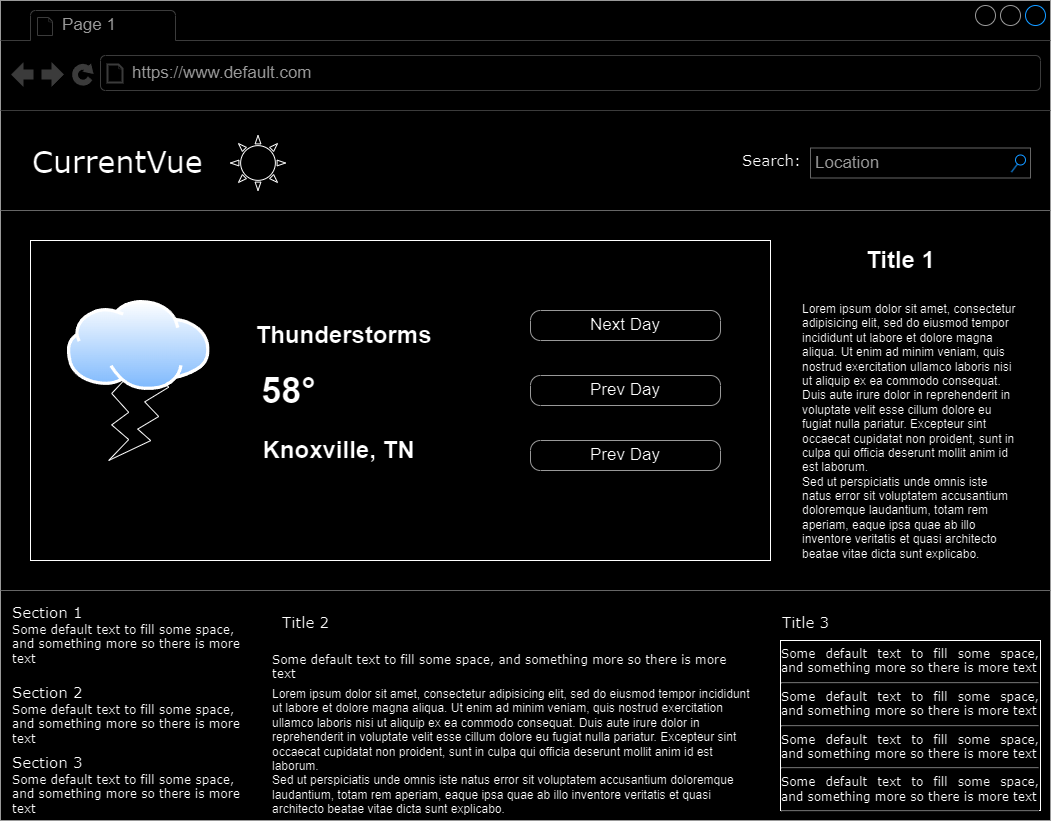

The diagram above was exported from draw.io. Its source (the exported page's mxGraphModel, read from the mxfile embedded in the PNG):
<mxGraphModel dx="1674" dy="780" grid="1" gridSize="10" guides="1" tooltips="1" connect="1" arrows="1" fold="1" page="1" pageScale="1" pageWidth="1100" pageHeight="850" background="none" math="0" shadow="0">
  <root>
    <mxCell id="0" />
    <mxCell id="1" parent="0" />
    <mxCell id="7026571954dc6520-1" value="" style="strokeWidth=1;shadow=0;dashed=0;align=center;html=1;shape=mxgraph.mockup.containers.browserWindow;rSize=0;strokeColor=#666666;mainText=,;recursiveResize=0;rounded=0;labelBackgroundColor=none;fontFamily=Verdana;fontSize=12" parent="1" vertex="1">
      <mxGeometry x="30" y="20" width="1050" height="820" as="geometry" />
    </mxCell>
    <mxCell id="7026571954dc6520-2" value="Page 1" style="strokeWidth=1;shadow=0;dashed=0;align=center;html=1;shape=mxgraph.mockup.containers.anchor;fontSize=17;fontColor=#666666;align=left;" parent="7026571954dc6520-1" vertex="1">
      <mxGeometry x="60" y="12" width="110" height="26" as="geometry" />
    </mxCell>
    <mxCell id="7026571954dc6520-3" value="https://www.default.com" style="strokeWidth=1;shadow=0;dashed=0;align=center;html=1;shape=mxgraph.mockup.containers.anchor;rSize=0;fontSize=17;fontColor=#666666;align=left;" parent="7026571954dc6520-1" vertex="1">
      <mxGeometry x="130" y="60" width="250" height="26" as="geometry" />
    </mxCell>
    <mxCell id="7026571954dc6520-4" value="CurrentVue" style="text;html=1;points=[];align=left;verticalAlign=top;spacingTop=-4;fontSize=30;fontFamily=Verdana" parent="7026571954dc6520-1" vertex="1">
      <mxGeometry x="30" y="140" width="340" height="50" as="geometry" />
    </mxCell>
    <mxCell id="7026571954dc6520-6" value="Section 3" style="text;html=1;points=[];align=left;verticalAlign=top;spacingTop=-4;fontSize=15;fontFamily=Verdana" parent="7026571954dc6520-1" vertex="1">
      <mxGeometry x="10" y="750" width="170" height="30" as="geometry" />
    </mxCell>
    <mxCell id="7026571954dc6520-7" value="Some default text to fill some space, and&amp;nbsp;&lt;span&gt;something more so there is more text&lt;/span&gt;" style="text;html=1;points=[];align=left;verticalAlign=top;spacingTop=-4;fontSize=12;fontFamily=Verdana;whiteSpace=wrap;" parent="7026571954dc6520-1" vertex="1">
      <mxGeometry x="10" y="700" width="240" height="40" as="geometry" />
    </mxCell>
    <mxCell id="7026571954dc6520-8" value="Section 2" style="text;html=1;points=[];align=left;verticalAlign=top;spacingTop=-4;fontSize=15;fontFamily=Verdana" parent="7026571954dc6520-1" vertex="1">
      <mxGeometry x="10" y="680" width="170" height="30" as="geometry" />
    </mxCell>
    <mxCell id="7026571954dc6520-9" value="Some default text to fill some space, and&amp;nbsp;&lt;span&gt;something more so there is more text&lt;/span&gt;" style="text;html=1;points=[];align=left;verticalAlign=top;spacingTop=-4;fontSize=12;fontFamily=Verdana;whiteSpace=wrap;" parent="7026571954dc6520-1" vertex="1">
      <mxGeometry x="10" y="620" width="240" height="40" as="geometry" />
    </mxCell>
    <mxCell id="7026571954dc6520-10" value="Section 1" style="text;html=1;points=[];align=left;verticalAlign=top;spacingTop=-4;fontSize=15;fontFamily=Verdana" parent="7026571954dc6520-1" vertex="1">
      <mxGeometry x="10" y="600" width="170" height="30" as="geometry" />
    </mxCell>
    <mxCell id="7026571954dc6520-11" value="Some default text to fill some space, and&amp;nbsp;&lt;span&gt;something more so there is more text&lt;/span&gt;" style="text;html=1;points=[];align=left;verticalAlign=top;spacingTop=-4;fontSize=12;fontFamily=Verdana;whiteSpace=wrap;" parent="7026571954dc6520-1" vertex="1">
      <mxGeometry x="10" y="770" width="240" height="40" as="geometry" />
    </mxCell>
    <mxCell id="7026571954dc6520-12" value="Search:" style="text;html=1;points=[];align=left;verticalAlign=top;spacingTop=-4;fontSize=15;fontFamily=Verdana" parent="7026571954dc6520-1" vertex="1">
      <mxGeometry x="740" y="147.5" width="170" height="30" as="geometry" />
    </mxCell>
    <mxCell id="7026571954dc6520-14" value="Location" style="strokeWidth=1;shadow=0;dashed=0;align=center;html=1;shape=mxgraph.mockup.forms.searchBox;strokeColor=#999999;mainText=;strokeColor2=#008cff;fontColor=#666666;fontSize=17;align=left;spacingLeft=3;rounded=0;labelBackgroundColor=none;" parent="7026571954dc6520-1" vertex="1">
      <mxGeometry x="810" y="147.5" width="220" height="30" as="geometry" />
    </mxCell>
    <mxCell id="7026571954dc6520-15" value="" style="verticalLabelPosition=bottom;shadow=0;dashed=0;align=center;html=1;verticalAlign=top;strokeWidth=1;shape=mxgraph.mockup.markup.line;strokeColor=#999999;rounded=0;labelBackgroundColor=none;fillColor=#ffffff;fontFamily=Verdana;fontSize=12;fontColor=#000000;" parent="7026571954dc6520-1" vertex="1">
      <mxGeometry y="200" width="1050" height="20" as="geometry" />
    </mxCell>
    <mxCell id="7026571954dc6520-21" value="" style="verticalLabelPosition=bottom;shadow=0;dashed=0;align=center;html=1;verticalAlign=top;strokeWidth=1;shape=mxgraph.mockup.markup.line;strokeColor=#999999;rounded=0;labelBackgroundColor=none;fillColor=#ffffff;fontFamily=Verdana;fontSize=12;fontColor=#000000;" parent="7026571954dc6520-1" vertex="1">
      <mxGeometry y="580" width="1050" height="20" as="geometry" />
    </mxCell>
    <mxCell id="7026571954dc6520-31" value="Title 2" style="text;html=1;points=[];align=left;verticalAlign=top;spacingTop=-4;fontSize=15;fontFamily=Verdana" parent="7026571954dc6520-1" vertex="1">
      <mxGeometry x="280" y="610" width="170" height="30" as="geometry" />
    </mxCell>
    <mxCell id="7026571954dc6520-32" value="Title 3" style="text;html=1;points=[];align=left;verticalAlign=top;spacingTop=-4;fontSize=15;fontFamily=Verdana" parent="7026571954dc6520-1" vertex="1">
      <mxGeometry x="780" y="610" width="170" height="30" as="geometry" />
    </mxCell>
    <mxCell id="7026571954dc6520-33" value="&lt;div style=&quot;text-align: justify&quot;&gt;&lt;span&gt;Some default text to fill some space, and&amp;nbsp;&lt;/span&gt;&lt;span&gt;something more so there is more text&lt;/span&gt;&lt;/div&gt;&lt;div style=&quot;text-align: justify&quot;&gt;&lt;hr id=&quot;null&quot; style=&quot;text-align: justify&quot;&gt;&lt;span&gt;&lt;div style=&quot;text-align: justify&quot;&gt;&lt;span&gt;Some default text to fill some space, and&amp;nbsp;&lt;/span&gt;&lt;span&gt;something more so there is more text&lt;/span&gt;&lt;/div&gt;&lt;/span&gt;&lt;/div&gt;&lt;hr id=&quot;null&quot; style=&quot;text-align: justify&quot;&gt;&lt;span&gt;&lt;div style=&quot;text-align: justify&quot;&gt;&lt;span&gt;Some default text to fill some space, and&amp;nbsp;&lt;/span&gt;&lt;span&gt;something more so there is more text&lt;/span&gt;&lt;/div&gt;&lt;/span&gt;&lt;hr id=&quot;null&quot; style=&quot;text-align: justify&quot;&gt;&lt;span&gt;&lt;div style=&quot;text-align: justify&quot;&gt;&lt;span&gt;Some default text to fill some space, and&amp;nbsp;&lt;/span&gt;&lt;span&gt;something more so there is more text&lt;/span&gt;&lt;/div&gt;&lt;/span&gt;&lt;hr id=&quot;null&quot; style=&quot;text-align: left&quot;&gt;" style="whiteSpace=wrap;html=1;rounded=0;shadow=0;labelBackgroundColor=none;strokeWidth=1;fontFamily=Verdana;fontSize=12;align=center;verticalAlign=top;" parent="7026571954dc6520-1" vertex="1">
      <mxGeometry x="780" y="640" width="260" height="170" as="geometry" />
    </mxCell>
    <mxCell id="7026571954dc6520-34" value="Some default text to fill some space, and&amp;nbsp;&lt;span&gt;something more so there is more text&lt;/span&gt;" style="text;html=1;points=[];align=left;verticalAlign=top;spacingTop=-4;fontSize=12;fontFamily=Verdana;whiteSpace=wrap;" parent="7026571954dc6520-1" vertex="1">
      <mxGeometry x="270" y="650" width="470" height="40" as="geometry" />
    </mxCell>
    <mxCell id="h2P3e3RgZvM8dT-Nno4V-1" value="" style="verticalLabelPosition=bottom;verticalAlign=top;html=1;shape=mxgraph.basic.sun" vertex="1" parent="7026571954dc6520-1">
      <mxGeometry x="230" y="135" width="55" height="55" as="geometry" />
    </mxCell>
    <mxCell id="h2P3e3RgZvM8dT-Nno4V-7" value="" style="rounded=0;whiteSpace=wrap;html=1;" vertex="1" parent="7026571954dc6520-1">
      <mxGeometry x="30" y="240" width="740" height="320" as="geometry" />
    </mxCell>
    <mxCell id="h2P3e3RgZvM8dT-Nno4V-3" value="" style="verticalLabelPosition=bottom;verticalAlign=top;html=1;shape=mxgraph.basic.flash" vertex="1" parent="7026571954dc6520-1">
      <mxGeometry x="108.21000000000001" y="360" width="60" height="100" as="geometry" />
    </mxCell>
    <mxCell id="h2P3e3RgZvM8dT-Nno4V-2" value="" style="image;aspect=fixed;perimeter=ellipsePerimeter;html=1;align=center;shadow=0;dashed=0;spacingTop=3;image=img/lib/active_directory/internet_cloud.svg;" vertex="1" parent="7026571954dc6520-1">
      <mxGeometry x="66.78" y="300" width="142.86" height="90" as="geometry" />
    </mxCell>
    <mxCell id="h2P3e3RgZvM8dT-Nno4V-4" value="&lt;font style=&quot;font-size: 36px;&quot;&gt;58&lt;font style=&quot;&quot;&gt;°&lt;/font&gt;&lt;/font&gt;" style="text;strokeColor=none;fillColor=none;html=1;fontSize=24;fontStyle=1;verticalAlign=middle;align=center;" vertex="1" parent="7026571954dc6520-1">
      <mxGeometry x="243.21" y="360" width="90" height="60" as="geometry" />
    </mxCell>
    <mxCell id="h2P3e3RgZvM8dT-Nno4V-5" value="Thunderstorms" style="text;strokeColor=none;fillColor=none;html=1;fontSize=24;fontStyle=1;verticalAlign=middle;align=center;" vertex="1" parent="7026571954dc6520-1">
      <mxGeometry x="243.21" y="300" width="200" height="70" as="geometry" />
    </mxCell>
    <mxCell id="h2P3e3RgZvM8dT-Nno4V-6" value="Knoxville, TN" style="text;strokeColor=none;fillColor=none;html=1;fontSize=24;fontStyle=1;verticalAlign=middle;align=center;" vertex="1" parent="7026571954dc6520-1">
      <mxGeometry x="243.21" y="420" width="190" height="60" as="geometry" />
    </mxCell>
    <mxCell id="7026571954dc6520-18" value="Next Day" style="strokeWidth=1;shadow=0;dashed=0;align=center;html=1;shape=mxgraph.mockup.buttons.button;strokeColor=#666666;mainText=;buttonStyle=round;fontSize=17;fontStyle=0;fillColor=none;whiteSpace=wrap;rounded=0;labelBackgroundColor=none;" parent="7026571954dc6520-1" vertex="1">
      <mxGeometry x="530" y="310" width="190" height="30" as="geometry" />
    </mxCell>
    <mxCell id="7026571954dc6520-19" value="Prev Day" style="strokeWidth=1;shadow=0;dashed=0;align=center;html=1;shape=mxgraph.mockup.buttons.button;strokeColor=#666666;mainText=;buttonStyle=round;fontSize=17;fontStyle=0;fillColor=none;whiteSpace=wrap;rounded=0;labelBackgroundColor=none;" parent="7026571954dc6520-1" vertex="1">
      <mxGeometry x="530" y="375" width="190" height="30" as="geometry" />
    </mxCell>
    <mxCell id="h2P3e3RgZvM8dT-Nno4V-8" value="Prev Day" style="strokeWidth=1;shadow=0;dashed=0;align=center;html=1;shape=mxgraph.mockup.buttons.button;strokeColor=#666666;mainText=;buttonStyle=round;fontSize=17;fontStyle=0;fillColor=none;whiteSpace=wrap;rounded=0;labelBackgroundColor=none;" vertex="1" parent="7026571954dc6520-1">
      <mxGeometry x="530" y="440" width="190" height="30" as="geometry" />
    </mxCell>
    <mxCell id="h2P3e3RgZvM8dT-Nno4V-9" value="Lorem ipsum dolor sit amet, consectetur adipisicing elit, sed do eiusmod tempor incididunt ut labore et dolore magna aliqua. Ut enim ad minim veniam, quis nostrud exercitation ullamco laboris nisi ut aliquip ex ea commodo consequat. Duis aute irure dolor in reprehenderit in voluptate velit esse cillum dolore eu fugiat nulla pariatur. Excepteur sint occaecat cupidatat non proident, sunt in culpa qui officia deserunt mollit anim id est laborum.&lt;br&gt;Sed ut perspiciatis unde omnis iste natus error sit voluptatem accusantium doloremque laudantium, totam rem aperiam, eaque ipsa quae ab illo inventore veritatis et quasi architecto beatae vitae dicta sunt explicabo.&amp;nbsp;" style="text;spacingTop=-5;whiteSpace=wrap;html=1;align=left;fontSize=12;fontFamily=Helvetica;fillColor=none;strokeColor=none;rounded=0;shadow=1;labelBackgroundColor=none;" vertex="1" parent="7026571954dc6520-1">
      <mxGeometry x="800" y="300" width="220" height="265" as="geometry" />
    </mxCell>
    <mxCell id="h2P3e3RgZvM8dT-Nno4V-10" value="Title 1" style="text;strokeColor=none;fillColor=none;html=1;fontSize=24;fontStyle=1;verticalAlign=middle;align=center;" vertex="1" parent="7026571954dc6520-1">
      <mxGeometry x="850" y="240" width="100" height="40" as="geometry" />
    </mxCell>
    <mxCell id="7026571954dc6520-36" value="Lorem ipsum dolor sit amet, consectetur adipisicing elit, sed do eiusmod tempor incididunt ut labore et dolore magna aliqua. Ut enim ad minim veniam, quis nostrud exercitation ullamco laboris nisi ut aliquip ex ea commodo consequat. Duis aute irure dolor in reprehenderit in voluptate velit esse cillum dolore eu fugiat nulla pariatur. Excepteur sint occaecat cupidatat non proident, sunt in culpa qui officia deserunt mollit anim id est laborum.&lt;br&gt;Sed ut perspiciatis unde omnis iste natus error sit voluptatem accusantium doloremque laudantium, totam rem aperiam, eaque ipsa quae ab illo inventore veritatis et quasi architecto beatae vitae dicta sunt explicabo.&amp;nbsp;" style="text;spacingTop=-5;whiteSpace=wrap;html=1;align=left;fontSize=12;fontFamily=Helvetica;fillColor=none;strokeColor=none;rounded=0;shadow=1;labelBackgroundColor=none;" parent="1" vertex="1">
      <mxGeometry x="300" y="705" width="490" height="125" as="geometry" />
    </mxCell>
  </root>
</mxGraphModel>